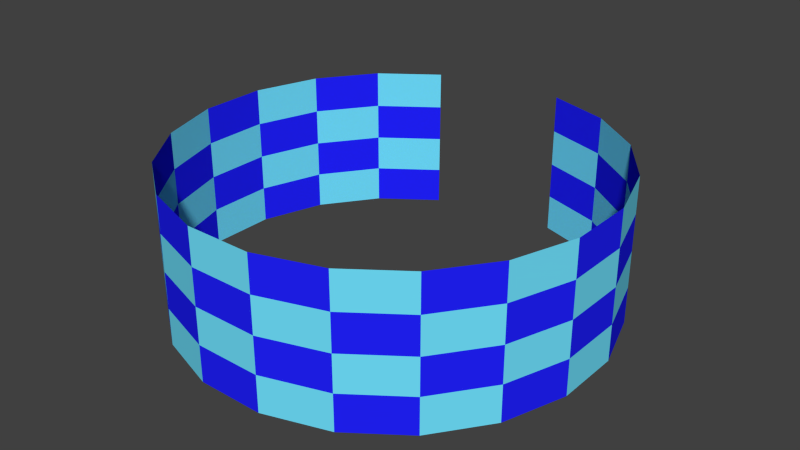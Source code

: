 # Source: CAVE2.ScreenMask.blend  (saved by Blender 2.65.0; exported with 4.5.12 LTS)
import bpy
from mathutils import Matrix  # noqa: F401  (used for matrix-valued properties, if any)

bpy.ops.wm.read_factory_settings(use_empty=True)
scene = bpy.context.scene
scene.name = 'Scene'

# ---- collections
col_collection_1 = bpy.data.collections.new('Collection 1'); scene.collection.children.link(col_collection_1)
col_collection_1.hide_render = True
col_collection_1.hide_viewport = True
col_collection_2 = bpy.data.collections.new('Collection 2'); scene.collection.children.link(col_collection_2)

# ---- materials (node trees are filled in below, after node groups)
mat_cave2_floor = bpy.data.materials.new('CAVE2-Floor')
mat_cave2_floor.alpha_threshold = 0.0
mat_cave2_floor.use_transparent_shadow = False
mat_cave2_floor.diffuse_color = (0.1282, 0.1282, 0.1282, 1.0)
mat_cave2_floor.roughness = 0.5
mat_cave2_floor.line_color = (0.0, 0.0, 0.0, 1.0)
mat_cave2_posx = bpy.data.materials.new('CAVE2-posX')
mat_cave2_posx.alpha_threshold = 0.0
mat_cave2_posx.use_transparent_shadow = False
mat_cave2_posx.diffuse_color = (1.0, 0.01538, 0.01538, 1.0)
mat_cave2_posx.roughness = 0.5
mat_cave2_posx.line_color = (0.0, 0.0, 0.0, 1.0)
mat_cave2_posz = bpy.data.materials.new('CAVE2-posZ')
mat_cave2_posz.alpha_threshold = 0.0
mat_cave2_posz.use_transparent_shadow = False
mat_cave2_posz.diffuse_color = (0.01538, 0.01538, 1.0, 1.0)
mat_cave2_posz.roughness = 0.5
mat_cave2_posz.line_color = (0.0, 0.0, 0.0, 1.0)
mat_cave2_posy = bpy.data.materials.new('CAVE2-posY')
mat_cave2_posy.alpha_threshold = 0.0
mat_cave2_posy.use_transparent_shadow = False
mat_cave2_posy.diffuse_color = (0.01538, 1.0, 0.01538, 1.0)
mat_cave2_posy.roughness = 0.5
mat_cave2_posy.line_color = (0.0, 0.0, 0.0, 1.0)
mat_screen = bpy.data.materials.new('Screen')
mat_screen.alpha_threshold = 0.0
mat_screen.use_transparent_shadow = False
mat_screen.diffuse_color = (0.1648, 0.7675, 1.0, 1.0)
mat_screen.roughness = 0.5
mat_screen.line_color = (0.0, 0.0, 0.0, 0.5)

# ---- material node trees

# ---- world
world_world = bpy.data.worlds.new('World'); scene.world = world_world
world_world.color = (0.05088, 0.05088, 0.05088)
world_world.use_sun_shadow = False
world_world.sun_shadow_jitter_overblur = 0.0
world_world.cycles.sampling_method = 'MANUAL'
world_world.cycles.sample_map_resolution = 256

# ---- meshes
me_cave2_outline = bpy.data.meshes.new('CAVE2-Outline')
me_cave2_outline.from_pydata([(0.1055, -0.2812, 0.04329), (-0.1416, -0.03405, 0.04329), (-0.1416, 0.05896, 0.04329), (0.1055, 0.3061, 0.04329), (0.1985, 0.3061, 0.04329), (0.4456, 0.05896, 0.04329), (0.4456, -0.03405, 0.04329), (0.1985, -0.2812, 0.04329), (-3.035, -0.03405, 0.04329), (-3.035, 0.05896, 0.04329), (0.1055, 3.121, 0.04329), (0.1985, 3.121, 0.04329), (-0.375, -3.315, 0.03), (-1.377, -2.989, 0.03), (-2.23, -2.369, 0.03), (-2.849, -1.517, 0.03), (-3.175, -0.5145, 0.03), (-3.175, 0.5394, 0.03), (-2.849, 1.542, 0.03), (-2.23, 2.394, 0.03), (-1.377, 3.014, 0.03), (-0.375, 3.339, 0.03), (0.6789, 3.339, 0.03), (1.681, 3.014, 0.03), (2.534, 2.394, 0.03), (3.153, 1.542, 0.03), (3.479, 0.5394, 0.03), (3.479, -0.5145, 0.03), (3.153, -1.517, 0.03), (2.534, -2.369, 0.03), (1.681, -2.989, 0.03), (0.6789, -3.315, 0.03), (-0.375, -3.315, 0.279), (-1.377, -2.989, 0.279), (-2.23, -2.369, 0.279), (-2.849, -1.517, 0.279), (-3.175, -0.5145, 0.279), (-3.175, 0.5394, 0.279), (-2.849, 1.542, 0.279), (-2.23, 2.394, 0.279), (-1.377, 3.014, 0.279), (-0.375, -3.315, 2.595), (0.6789, 3.339, 0.279), (1.681, 3.014, 0.279), (2.534, 2.394, 0.279), (3.153, 1.542, 0.279), (3.479, 0.5394, 0.279), (3.479, -0.5145, 0.279), (3.153, -1.517, 0.279), (2.534, -2.369, 0.279), (1.681, -2.989, 0.279), (0.6789, -3.315, 0.279), (-1.377, -2.989, 2.595), (-2.23, -2.369, 2.595), (-2.849, -1.517, 2.595), (-3.175, -0.5145, 2.595), (-3.175, 0.5394, 2.595), (-2.849, 1.542, 2.595), (-2.23, 2.394, 2.595), (-1.377, 3.014, 2.595), (0.6789, 3.339, 2.595), (1.681, 3.014, 2.595), (2.534, 2.394, 2.595), (3.153, 1.542, 2.595), (3.479, 0.5394, 2.595), (3.479, -0.5145, 2.595), (3.153, -1.517, 2.595), (2.534, -2.369, 2.595), (1.681, -2.989, 2.595), (0.6789, -3.315, 2.595), (-0.375, -3.315, 2.816), (-1.377, -2.989, 2.816), (-2.23, -2.369, 2.816), (-2.849, -1.517, 2.816), (-3.175, -0.5145, 2.816), (-3.175, 0.5394, 2.816), (-2.849, 1.542, 2.816), (-2.23, 2.394, 2.816), (-1.377, 3.014, 2.816), (0.6789, 3.339, 2.816), (1.681, 3.014, 2.816), (2.534, 2.394, 2.816), (3.153, 1.542, 2.816), (3.479, 0.5394, 2.816), (3.479, -0.5145, 2.816), (3.153, -1.517, 2.816), (2.534, -2.369, 2.816), (1.681, -2.989, 2.816), (0.6789, -3.315, 2.816), (-1.409, 3.215, 0.01947), (-0.4068, 3.54, 0.01947), (0.6471, 3.54, 0.01947), (-1.409, 3.215, 0.2985), (0.6471, 3.54, 0.2985), (-1.409, 3.215, 2.614), (0.6471, 3.54, 2.614), (-1.409, 3.215, 2.836), (0.6471, 3.54, 2.836)], [], [(1, 0, 7, 6, 5, 4, 3, 2), (1, 2, 9, 8), (3, 4, 11, 10), (13, 12, 31, 30, 29, 28, 27, 26, 25, 24, 23, 22, 21, 20, 19, 18, 17, 16, 15, 14), (29, 49, 48, 28), (19, 39, 38, 18), (23, 43, 42, 22), (24, 44, 43, 23), (20, 40, 39, 19), (14, 34, 33, 13), (28, 48, 47, 27), (15, 35, 34, 14), (18, 38, 37, 17), (26, 46, 45, 25), (12, 32, 51, 31), (16, 36, 35, 15), (31, 51, 50, 30), (27, 47, 46, 26), (30, 50, 49, 29), (17, 37, 36, 16), (13, 33, 32, 12), (25, 45, 44, 24), (56, 57, 76, 75), (40, 20, 89, 92), (21, 22, 91, 90), (72, 73, 74, 75, 76, 77, 78, 79, 80, 81, 82, 83, 84, 85, 86, 87, 88, 70, 71), (53, 54, 73, 72), (65, 66, 85, 84), (58, 59, 78, 77), (54, 55, 74, 73), (68, 69, 88, 87), (63, 64, 83, 82), (69, 41, 70, 88), (41, 52, 71, 70), (64, 65, 84, 83), (67, 68, 87, 86), (60, 79, 97, 95), (62, 63, 82, 81), (66, 67, 86, 85), (55, 56, 75, 74), (52, 53, 72, 71), (60, 61, 80, 79), (61, 62, 81, 80), (57, 58, 77, 76), (94, 92, 93, 95), (90, 91, 93, 92, 89), (94, 95, 97, 96), (59, 40, 92, 94), (79, 78, 96, 97), (78, 59, 94, 96), (20, 21, 90, 89), (22, 42, 93, 91), (42, 60, 95, 93)])
me_cave2_outline.polygons.foreach_set('material_index', [3, 1, 2, 0, 0, 0, 0, 0, 0, 0, 0, 0, 0, 0, 0, 0, 0, 0, 0, 0, 0, 0, 0, 0, 0, 0, 0, 0, 0, 0, 0, 0, 0, 0, 0, 0, 0, 0, 0, 0, 0, 0, 0, 0, 0, 0, 0, 0, 0, 0, 0, 0, 0])
me_cave2_outline.materials.append(mat_cave2_floor)
me_cave2_outline.materials.append(mat_cave2_posx)
me_cave2_outline.materials.append(mat_cave2_posz)
me_cave2_outline.materials.append(mat_cave2_posy)
me_cave2_outline.use_remesh_preserve_volume = False
me_cave2_outline.use_remesh_preserve_attributes = False
me_cave2_outline.use_mirror_vertex_groups = False
me_cave2_outline.update()
me_cave2_screen = bpy.data.meshes.new('CAVE2-Screen')
me_cave2_screen.from_pydata([(-0.375, -3.315, 0.279), (-1.377, -2.989, 0.279), (-2.23, -2.369, 0.279), (-2.849, -1.517, 0.279), (-3.175, -0.5145, 0.279), (-3.175, 0.5394, 0.279), (-2.849, 1.542, 0.279), (-2.23, 2.394, 0.279), (-1.377, 3.014, 0.279), (-0.375, -3.315, 2.595), (0.6789, 3.339, 0.279), (1.681, 3.014, 0.279), (2.534, 2.394, 0.279), (3.153, 1.542, 0.279), (3.479, 0.5394, 0.279), (3.479, -0.5145, 0.279), (3.153, -1.517, 0.279), (2.534, -2.369, 0.279), (1.681, -2.989, 0.279), (0.6789, -3.315, 0.279), (-1.377, -2.989, 2.595), (-2.23, -2.369, 2.595), (-2.849, -1.517, 2.595), (-3.175, -0.5145, 2.595), (-3.175, 0.5394, 2.595), (-2.849, 1.542, 2.595), (-2.23, 2.394, 2.595), (-1.377, 3.014, 2.595), (1.681, 3.014, 2.595), (2.534, 2.394, 2.595), (3.153, 1.542, 2.595), (3.479, -0.5145, 2.595), (3.153, -1.517, 2.595), (2.534, -2.369, 2.595), (1.681, -2.989, 2.595), (0.6789, -3.315, 2.595), (-0.375, -3.315, 0.858), (-1.377, -2.989, 0.858), (-2.23, -2.369, 0.858), (-3.175, -0.5145, 0.858), (-3.175, 0.5394, 0.858), (-2.849, 1.542, 0.858), (-2.23, 2.394, 0.858), (-1.377, 3.014, 0.858), (0.6789, 3.339, 0.858), (1.681, 3.014, 0.858), (2.534, 2.394, 0.858), (3.153, 1.542, 0.858), (3.479, 0.5394, 0.858), (3.479, -0.5145, 0.858), (3.153, -1.517, 0.858), (2.534, -2.369, 0.858), (1.681, -2.989, 0.858), (0.6789, -3.315, 0.858), (-0.375, -3.315, 1.437), (-1.377, -2.989, 1.437), (-2.23, -2.369, 1.437), (-3.175, -0.5145, 1.437), (-3.175, 0.5394, 1.437), (-2.849, 1.542, 1.437), (-2.23, 2.394, 1.437), (-1.377, 3.014, 1.437), (0.6789, 3.339, 1.437), (1.681, 3.014, 1.437), (2.534, 2.394, 1.437), (3.153, 1.542, 1.437), (3.479, 0.5394, 1.437), (3.479, -0.5145, 1.437), (3.153, -1.517, 1.437), (2.534, -2.369, 1.437), (1.681, -2.989, 1.437), (0.6789, -3.315, 1.437), (-0.375, -3.315, 2.016), (-1.377, -2.989, 2.016), (-2.23, -2.369, 2.016), (-3.175, -0.5145, 2.016), (-3.175, 0.5394, 2.016), (-2.849, 1.542, 2.016), (-2.23, 2.394, 2.016), (-1.377, 3.014, 2.016), (0.6789, 3.339, 2.016), (1.681, 3.014, 2.016), (2.534, 2.394, 2.016), (3.153, 1.542, 2.016), (3.479, 0.5394, 2.016), (3.479, -0.5145, 2.016), (3.153, -1.517, 2.016), (2.534, -2.369, 2.016), (1.681, -2.989, 2.016), (0.6789, -3.315, 2.016), (0.6789, 3.339, 2.595), (3.479, 0.5394, 2.595), (-2.849, -1.517, 0.858), (-2.849, -1.517, 1.437), (-2.849, -1.517, 2.016)], [], [(12, 13, 47, 46), (17, 18, 52, 51), (10, 11, 45, 44), (16, 17, 51, 50), (4, 5, 40, 39), (11, 12, 46, 45), (6, 7, 42, 41), (5, 6, 41, 40), (15, 16, 50, 49), (7, 8, 43, 42), (18, 19, 53, 52), (13, 14, 48, 47), (1, 2, 38, 37), (0, 1, 37, 36), (14, 15, 49, 48), (19, 0, 36, 53), (48, 49, 67, 66), (53, 36, 54, 71), (46, 47, 65, 64), (51, 52, 70, 69), (44, 45, 63, 62), (50, 51, 69, 68), (37, 38, 56, 55), (40, 41, 59, 58), (45, 46, 64, 63), (39, 40, 58, 57), (52, 53, 71, 70), (49, 50, 68, 67), (41, 42, 60, 59), (36, 37, 55, 54), (47, 48, 66, 65), (42, 43, 61, 60), (55, 56, 74, 73), (58, 59, 77, 76), (63, 64, 82, 81), (57, 58, 76, 75), (70, 71, 89, 88), (67, 68, 86, 85), (59, 60, 78, 77), (54, 55, 73, 72), (65, 66, 84, 83), (60, 61, 79, 78), (66, 67, 85, 84), (71, 54, 72, 89), (64, 65, 83, 82), (69, 70, 88, 87), (62, 63, 81, 80), (68, 69, 87, 86), (78, 79, 27, 26), (84, 85, 31, 91), (89, 72, 9, 35), (82, 83, 30, 29), (87, 88, 34, 33), (80, 81, 28, 90), (86, 87, 33, 32), (73, 74, 21, 20), (76, 77, 25, 24), (81, 82, 29, 28), (75, 76, 24, 23), (88, 89, 35, 34), (85, 86, 32, 31), (77, 78, 26, 25), (72, 73, 20, 9), (83, 84, 91, 30), (22, 94, 75, 23), (21, 74, 94, 22), (56, 93, 94, 74), (38, 92, 93, 56), (38, 2, 3, 92), (92, 3, 4, 39), (57, 93, 92, 39), (75, 94, 93, 57)])
me_cave2_screen.polygons.foreach_set('material_index', [4, 2, 4, 4, 4, 2, 4, 2, 2, 2, 4, 2, 2, 4, 4, 2, 2, 4, 2, 4, 2, 2, 4, 4, 4, 2, 2, 4, 2, 2, 4, 4, 2, 2, 2, 4, 4, 2, 4, 4, 2, 2, 4, 2, 4, 2, 4, 4, 4, 2, 4, 2, 4, 2, 2, 4, 4, 4, 2, 2, 4, 2, 2, 4, 4, 2, 4, 2, 4, 2, 4, 2])
me_cave2_screen.materials.append(mat_cave2_floor)
me_cave2_screen.materials.append(mat_cave2_posx)
me_cave2_screen.materials.append(mat_cave2_posz)
me_cave2_screen.materials.append(mat_cave2_posy)
me_cave2_screen.materials.append(mat_screen)
me_cave2_screen.use_remesh_preserve_volume = False
me_cave2_screen.use_remesh_preserve_attributes = False
me_cave2_screen.use_mirror_vertex_groups = False
me_cave2_screen.update()

# ---- objects
ob_cave2_outline = bpy.data.objects.new('CAVE2-Outline', me_cave2_outline)
ob_cave2_screen = bpy.data.objects.new('CAVE2-Screen', me_cave2_screen)

# ---- transforms, parenting, visibility, modifiers, constraints
ob_cave2_outline.location = (0.0, 0.0, 0.0)
ob_cave2_outline.lineart.crease_threshold = 0.0
ob_cave2_screen.location = (0.0, 0.0, 0.0)
ob_cave2_screen.lineart.crease_threshold = 0.0

# ---- collection membership
col_collection_1.objects.link(ob_cave2_outline)
col_collection_2.objects.link(ob_cave2_screen)

# ---- scene / render settings (as saved in the file)
scene.frame_start = 1; scene.frame_end = 250; scene.frame_set(1)
scene.render.engine = 'BLENDER_EEVEE_NEXT'
scene.render.image_settings.color_mode = 'RGB'
scene.render.image_settings.compression = 90
scene.render.resolution_percentage = 50
scene.render.dither_intensity = 0.0
scene.cycles.use_denoising = False
scene.cycles.samples = 10
scene.cycles.sampling_pattern = 'TABULATED_SOBOL'
scene.cycles.light_sampling_threshold = 0.0
scene.cycles.use_adaptive_sampling = False
scene.cycles.use_light_tree = False
scene.cycles.blur_glossy = 0.0
scene.cycles.volume_bounces = 1
scene.cycles.pixel_filter_type = 'GAUSSIAN'
scene.cycles.sample_clamp_indirect = 0.0
scene.view_settings.view_transform = 'Standard'
bpy.context.view_layer.update()

# ---- added for rendering (the .blend has no active camera and no usable light): camera, sun
cam_auto = bpy.data.cameras.new('AutoCamera')
cam_auto.lens = 50.0
cam_auto.sensor_width = 36.0
cam_auto.clip_end = 1000.0
ob_auto_camera = bpy.data.objects.new('AutoCamera', cam_auto)
scene.collection.objects.link(ob_auto_camera)
ob_auto_camera.location = (9.36693, -10.9451, 8.79951)
ob_auto_camera.rotation_euler = (1.09748, -7.21219e-08, 0.694738)
scene.camera = ob_auto_camera
light_auto_sun = bpy.data.lights.new('AutoSun', 'SUN')
light_auto_sun.energy = 3.0
light_auto_sun.angle = 0.0523599
ob_auto_sun = bpy.data.objects.new('AutoSun', light_auto_sun)
scene.collection.objects.link(ob_auto_sun)
ob_auto_sun.rotation_euler = (0.872665, 0.174533, 0.523599)
bpy.context.view_layer.update()
